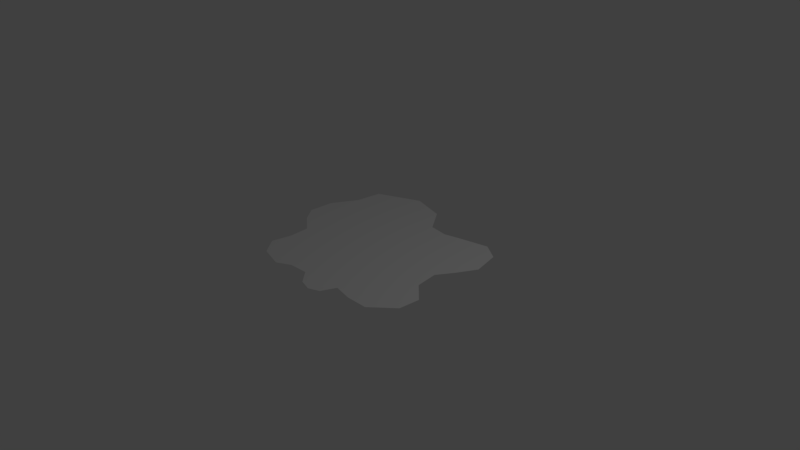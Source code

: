 # Source: CloudShadow.blend  (saved by Blender 2.78.0; exported with 4.5.12 LTS)
import bpy
from mathutils import Matrix  # noqa: F401  (used for matrix-valued properties, if any)

bpy.ops.wm.read_factory_settings(use_empty=True)
scene = bpy.context.scene
scene.name = 'Scene'

# ---- collections
col_collection_1 = bpy.data.collections.new('Collection 1'); scene.collection.children.link(col_collection_1)

# ---- world
world_world = bpy.data.worlds.new('World'); scene.world = world_world
world_world.color = (0.05088, 0.05088, 0.05088)
world_world.use_sun_shadow = False
world_world.sun_shadow_jitter_overblur = 0.0
world_world.cycles.sampling_method = 'MANUAL'

# ---- cameras
cam_camera = bpy.data.cameras.new('Camera')
cam_camera.clip_end = 100.0
cam_camera.lens = 35.0
cam_camera.sensor_width = 32.0
cam_camera.sensor_height = 18.0
cam_camera.ortho_scale = 7.314
cam_camera.dof.focus_distance = 0.0
cam_camera.dof.aperture_fstop = 128.0

# ---- lights
light_lamp = bpy.data.lights.new('Lamp', 'POINT')
light_lamp.transmission_factor = 0.0
light_lamp.cutoff_distance = 30.0
light_lamp.energy = 100.0
light_lamp.shadow_buffer_clip_start = 1.001
light_lamp.shadow_soft_size = 0.1
light_lamp.shadow_maximum_resolution = 0.006
light_lamp.use_absolute_resolution = True

# ---- meshes
me_plane = bpy.data.meshes.new('Plane')
me_plane.from_pydata([(-0.9661, -0.9196, 0.0), (0.636, -0.8984, 0.0), (-1.301, 1.339, 0.0), (1.152, 1.097, 0.0), (-0.02116, -1.063, 0.0), (-1.381, 0.06349, 0.0), (0.01693, 1.135, 0.0), (1.004, -0.09312, 0.0), (-1.102, -0.4196, 0.0), (0.2968, -1.047, 0.0), (1.11, 0.4619, 0.0), (-0.2291, 1.474, 0.0), (-0.4492, -0.9069, 0.0), (-1.533, 0.6185, 0.0), (0.5381, 1.169, 0.0), (1.229, -0.6227, 0.0), (-1.152, -0.695, 0.0), (0.3818, -0.8476, 0.0), (1.241, 0.7161, 0.0), (-0.7077, 1.605, 0.0), (-0.1865, -0.89, 0.0), (-1.542, 0.2712, 0.0), (0.2796, 1.102, 0.0), (1.25, -0.3304, 0.0), (-1.123, -0.1357, 0.0), (0.1484, -1.11, 0.0), (0.9619, 0.2204, 0.0), (-0.0807, 1.271, 0.0), (-0.6357, -1.008, 0.0), (-1.343, 0.9743, 0.0), (0.9108, 1.254, 0.0), (0.9365, -0.8939, 0.0)], [], [(0, 28, 12, 20, 4, 25, 9, 17, 1, 31, 15, 23, 7, 26, 10, 18, 3, 30, 14, 22, 6, 27, 11, 19, 2, 29, 13, 21, 5, 24, 8, 16)])
me_plane.use_remesh_preserve_volume = False
me_plane.use_remesh_preserve_attributes = False
me_plane.use_mirror_vertex_groups = False
me_plane.update()

# ---- objects
ob_plane = bpy.data.objects.new('Plane', me_plane)
ob_lamp = bpy.data.objects.new('Lamp', light_lamp)
ob_camera = bpy.data.objects.new('Camera', cam_camera)

# ---- transforms, parenting, visibility, modifiers, constraints
ob_plane.location = (0.0, 0.0, 0.0)
ob_plane.lineart.crease_threshold = 0.0
ob_lamp.location = (4.076, 1.005, 5.904)
ob_lamp.rotation_euler = (0.6503, 0.05522, 1.866)
ob_lamp.lock_rotations_4d = False
ob_lamp.empty_display_type = 'ARROWS'
ob_lamp.color = (0.0, 0.0, 0.0, 0.0)
ob_lamp.lineart.crease_threshold = 0.0
ob_camera.location = (7.481, -6.508, 5.344)
ob_camera.rotation_euler = (1.109, 0.0, 0.8149)
ob_camera.lock_rotations_4d = False
ob_camera.empty_display_type = 'ARROWS'
ob_camera.color = (0.0, 0.0, 0.0, 0.0)
ob_camera.display_type = 'WIRE'
ob_camera.lineart.crease_threshold = 0.0

# ---- collection membership
col_collection_1.objects.link(ob_plane)
col_collection_1.objects.link(ob_lamp)
col_collection_1.objects.link(ob_camera)

# ---- scene / render settings (as saved in the file)
scene.camera = ob_camera
scene.frame_start = 1; scene.frame_end = 250; scene.frame_set(1)
scene.render.engine = 'BLENDER_EEVEE_NEXT'
scene.render.resolution_percentage = 50
scene.render.dither_intensity = 0.0
scene.cycles.use_denoising = False
scene.cycles.samples = 128
scene.cycles.sampling_pattern = 'TABULATED_SOBOL'
scene.cycles.light_sampling_threshold = 0.0
scene.cycles.use_adaptive_sampling = False
scene.cycles.use_light_tree = False
scene.cycles.blur_glossy = 0.0
scene.cycles.sample_clamp_indirect = 0.0
scene.view_settings.view_transform = 'Standard'
bpy.context.view_layer.update()
